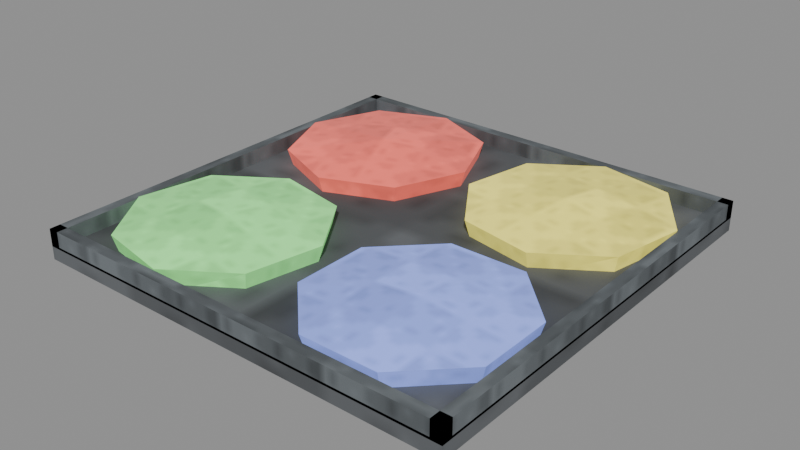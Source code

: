 # Source: architecture-crystal-foundation-4m.blend  (saved by Blender 5.0.118; exported with 4.5.12 LTS)
import bpy
from mathutils import Matrix  # noqa: F401  (used for matrix-valued properties, if any)

bpy.ops.wm.read_factory_settings(use_empty=True)
scene = bpy.context.scene
scene.name = 'Scene'

# ---- images (referenced by path relative to the original .blend; pixels are not part of the script)
import os
ASSET_DIR = os.environ.get("B2B_ASSET_DIR", "")  # directory of the original .blend (textures are referenced by path, not embedded)
HERE = os.path.dirname(os.path.abspath(__file__))  # packed textures are extracted next to this script under _unpacked/

def load_image(name, relpath, width, height, colorspace="sRGB"):
    """Load a texture the original file referenced (path relative to the .blend, or extracted next to this script)."""
    p = next((c for c in (os.path.join(HERE, relpath), os.path.join(ASSET_DIR, relpath)) if relpath and os.path.exists(c)), "")
    if p:
        img = bpy.data.images.load(p, check_existing=True)
        img.name = name
    else:  # same state as the original file: an image datablock whose file is absent (Cycles renders it pink)
        img = bpy.data.images.new(name, width, height)
        img.source = "FILE"
        img.filepath = "//" + (relpath or name)
    img.colorspace_settings.name = colorspace
    return img
img_magenheim_surface_crystal = load_image('magenheim.surface.crystal', '_unpacked/13aac57fc9315b39.0b82ce2e.png', 64, 64, 'sRGB')

# ---- materials (node trees are filled in below, after node groups)
mat_magenheim_architecture_architecture_crystal_foundation_4m_darks = bpy.data.materials.new('magenheim.architecture.architecture-crystal-foundation-4m.darks')
mat_magenheim_architecture_architecture_crystal_foundation_4m_darks.use_backface_culling = True
mat_magenheim_architecture_architecture_crystal_foundation_4m_rainb = bpy.data.materials.new('magenheim.architecture.architecture-crystal-foundation-4m.rainb')
mat_magenheim_architecture_architecture_crystal_foundation_4m_rainb.use_backface_culling = True
mat_magenheim_architecture_architecture_crystal_foundation_4m_rai = bpy.data.materials.new('magenheim.architecture.architecture-crystal-foundation-4m.rai')
mat_magenheim_architecture_architecture_crystal_foundation_4m_rai.use_backface_culling = True
mat_magenheim_architecture_architecture_crystal_foundation_4m_rain = bpy.data.materials.new('magenheim.architecture.architecture-crystal-foundation-4m.rain')
mat_magenheim_architecture_architecture_crystal_foundation_4m_rain.use_backface_culling = True
mat_magenheim_architecture_architecture_crystal_foundation_4m_ra = bpy.data.materials.new('magenheim.architecture.architecture-crystal-foundation-4m.ra')
mat_magenheim_architecture_architecture_crystal_foundation_4m_ra.use_backface_culling = True
mat_magenheim_architecture_architecture_crystal_foundation_4m_iron = bpy.data.materials.new('magenheim.architecture.architecture-crystal-foundation-4m.iron')
mat_magenheim_architecture_architecture_crystal_foundation_4m_iron.use_backface_culling = True

# ---- material node trees
mat_magenheim_architecture_architecture_crystal_foundation_4m_darks.use_nodes = True; mat_magenheim_architecture_architecture_crystal_foundation_4m_darks.node_tree.nodes.clear()
_N = mat_magenheim_architecture_architecture_crystal_foundation_4m_darks.node_tree.nodes; _L = mat_magenheim_architecture_architecture_crystal_foundation_4m_darks.node_tree.links
n0 = _N.new('ShaderNodeBsdfPrincipled'); n0.name = 'Principled BSDF'; n0.location = (-200, 100)
n0.inputs[1].default_value = 0.02
n0.inputs[2].default_value = 0.9
n0.inputs[27].default_value = (0.0, 0.0, 0.0, 1.0)
n0.inputs[28].default_value = 1.0
n1 = _N.new('ShaderNodeOutputMaterial'); n1.name = 'Material Output'; n1.location = (200, 100)
n2 = _N.new('ShaderNodeTexImage'); n2.name = 'Image Texture'; n2.location = (0, 0)
n2.image = img_magenheim_surface_crystal
n3 = _N.new('ShaderNodeMixRGB'); n3.name = 'Mix (Legacy)'; n3.location = (0, 0)
n3.blend_type = 'MULTIPLY'
n3.inputs[0].default_value = 1.0
n3.inputs[2].default_value = (0.13, 0.14, 0.15, 1.0)
_L.new(n0.outputs[0], n1.inputs[0])
_L.new(n2.outputs[0], n3.inputs[1])
_L.new(n3.outputs[0], n0.inputs[0])
n1.is_active_output = True
mat_magenheim_architecture_architecture_crystal_foundation_4m_rainb.use_nodes = True; mat_magenheim_architecture_architecture_crystal_foundation_4m_rainb.node_tree.nodes.clear()
_N = mat_magenheim_architecture_architecture_crystal_foundation_4m_rainb.node_tree.nodes; _L = mat_magenheim_architecture_architecture_crystal_foundation_4m_rainb.node_tree.links
n0 = _N.new('ShaderNodeBsdfPrincipled'); n0.name = 'Principled BSDF'; n0.location = (-200, 100)
n0.inputs[1].default_value = 0.02
n0.inputs[2].default_value = 0.22
n0.inputs[27].default_value = (0.48, 0.0768, 0.0576, 1.0)
n0.inputs[28].default_value = 1.0
n1 = _N.new('ShaderNodeOutputMaterial'); n1.name = 'Material Output'; n1.location = (200, 100)
n2 = _N.new('ShaderNodeTexImage'); n2.name = 'Image Texture'; n2.location = (0, 0)
n2.image = img_magenheim_surface_crystal
n3 = _N.new('ShaderNodeMixRGB'); n3.name = 'Mix (Legacy)'; n3.location = (0, 0)
n3.blend_type = 'MULTIPLY'
n3.inputs[0].default_value = 1.0
n3.inputs[2].default_value = (1.0, 0.16, 0.12, 1.0)
_L.new(n0.outputs[0], n1.inputs[0])
_L.new(n2.outputs[0], n3.inputs[1])
_L.new(n3.outputs[0], n0.inputs[0])
n1.is_active_output = True
mat_magenheim_architecture_architecture_crystal_foundation_4m_rai.use_nodes = True; mat_magenheim_architecture_architecture_crystal_foundation_4m_rai.node_tree.nodes.clear()
_N = mat_magenheim_architecture_architecture_crystal_foundation_4m_rai.node_tree.nodes; _L = mat_magenheim_architecture_architecture_crystal_foundation_4m_rai.node_tree.links
n0 = _N.new('ShaderNodeBsdfPrincipled'); n0.name = 'Principled BSDF'; n0.location = (-200, 100)
n0.inputs[1].default_value = 0.02
n0.inputs[2].default_value = 0.22
n0.inputs[27].default_value = (0.144, 0.456, 0.1344, 1.0)
n0.inputs[28].default_value = 1.0
n1 = _N.new('ShaderNodeOutputMaterial'); n1.name = 'Material Output'; n1.location = (200, 100)
n2 = _N.new('ShaderNodeTexImage'); n2.name = 'Image Texture'; n2.location = (0, 0)
n2.image = img_magenheim_surface_crystal
n3 = _N.new('ShaderNodeMixRGB'); n3.name = 'Mix (Legacy)'; n3.location = (0, 0)
n3.blend_type = 'MULTIPLY'
n3.inputs[0].default_value = 1.0
n3.inputs[2].default_value = (0.3, 0.95, 0.28, 1.0)
_L.new(n0.outputs[0], n1.inputs[0])
_L.new(n2.outputs[0], n3.inputs[1])
_L.new(n3.outputs[0], n0.inputs[0])
n1.is_active_output = True
mat_magenheim_architecture_architecture_crystal_foundation_4m_rain.use_nodes = True; mat_magenheim_architecture_architecture_crystal_foundation_4m_rain.node_tree.nodes.clear()
_N = mat_magenheim_architecture_architecture_crystal_foundation_4m_rain.node_tree.nodes; _L = mat_magenheim_architecture_architecture_crystal_foundation_4m_rain.node_tree.links
n0 = _N.new('ShaderNodeBsdfPrincipled'); n0.name = 'Principled BSDF'; n0.location = (-200, 100)
n0.inputs[1].default_value = 0.02
n0.inputs[2].default_value = 0.22
n0.inputs[27].default_value = (0.48, 0.432, 0.0768, 1.0)
n0.inputs[28].default_value = 1.0
n1 = _N.new('ShaderNodeOutputMaterial'); n1.name = 'Material Output'; n1.location = (200, 100)
n2 = _N.new('ShaderNodeTexImage'); n2.name = 'Image Texture'; n2.location = (0, 0)
n2.image = img_magenheim_surface_crystal
n3 = _N.new('ShaderNodeMixRGB'); n3.name = 'Mix (Legacy)'; n3.location = (0, 0)
n3.blend_type = 'MULTIPLY'
n3.inputs[0].default_value = 1.0
n3.inputs[2].default_value = (1.0, 0.9, 0.16, 1.0)
_L.new(n0.outputs[0], n1.inputs[0])
_L.new(n2.outputs[0], n3.inputs[1])
_L.new(n3.outputs[0], n0.inputs[0])
n1.is_active_output = True
mat_magenheim_architecture_architecture_crystal_foundation_4m_ra.use_nodes = True; mat_magenheim_architecture_architecture_crystal_foundation_4m_ra.node_tree.nodes.clear()
_N = mat_magenheim_architecture_architecture_crystal_foundation_4m_ra.node_tree.nodes; _L = mat_magenheim_architecture_architecture_crystal_foundation_4m_ra.node_tree.links
n0 = _N.new('ShaderNodeBsdfPrincipled'); n0.name = 'Principled BSDF'; n0.location = (-200, 100)
n0.inputs[1].default_value = 0.02
n0.inputs[2].default_value = 0.22
n0.inputs[27].default_value = (0.1344, 0.1824, 0.48, 1.0)
n0.inputs[28].default_value = 1.0
n1 = _N.new('ShaderNodeOutputMaterial'); n1.name = 'Material Output'; n1.location = (200, 100)
n2 = _N.new('ShaderNodeTexImage'); n2.name = 'Image Texture'; n2.location = (0, 0)
n2.image = img_magenheim_surface_crystal
n3 = _N.new('ShaderNodeMixRGB'); n3.name = 'Mix (Legacy)'; n3.location = (0, 0)
n3.blend_type = 'MULTIPLY'
n3.inputs[0].default_value = 1.0
n3.inputs[2].default_value = (0.28, 0.38, 1.0, 1.0)
_L.new(n0.outputs[0], n1.inputs[0])
_L.new(n2.outputs[0], n3.inputs[1])
_L.new(n3.outputs[0], n0.inputs[0])
n1.is_active_output = True
mat_magenheim_architecture_architecture_crystal_foundation_4m_iron.use_nodes = True; mat_magenheim_architecture_architecture_crystal_foundation_4m_iron.node_tree.nodes.clear()
_N = mat_magenheim_architecture_architecture_crystal_foundation_4m_iron.node_tree.nodes; _L = mat_magenheim_architecture_architecture_crystal_foundation_4m_iron.node_tree.links
n0 = _N.new('ShaderNodeBsdfPrincipled'); n0.name = 'Principled BSDF'; n0.location = (-200, 100)
n0.inputs[1].default_value = 0.62
n0.inputs[2].default_value = 0.7
n0.inputs[27].default_value = (0.0, 0.0, 0.0, 1.0)
n0.inputs[28].default_value = 1.0
n1 = _N.new('ShaderNodeOutputMaterial'); n1.name = 'Material Output'; n1.location = (200, 100)
n2 = _N.new('ShaderNodeTexImage'); n2.name = 'Image Texture'; n2.location = (0, 0)
n2.image = img_magenheim_surface_crystal
n3 = _N.new('ShaderNodeMixRGB'); n3.name = 'Mix (Legacy)'; n3.location = (0, 0)
n3.blend_type = 'MULTIPLY'
n3.inputs[0].default_value = 1.0
n3.inputs[2].default_value = (0.25, 0.28, 0.3, 1.0)
_L.new(n0.outputs[0], n1.inputs[0])
_L.new(n2.outputs[0], n3.inputs[1])
_L.new(n3.outputs[0], n0.inputs[0])
n1.is_active_output = True

# ---- meshes
me_shadow_bed = bpy.data.meshes.new('shadow-bed')
me_shadow_bed.from_pydata([(-2.0, 2.0, -0.07), (2.0, 2.0, -0.07), (2.0, 2.0, 0.07), (-2.0, 2.0, 0.07), (-2.0, -2.0, -0.07), (2.0, -2.0, -0.07), (2.0, -2.0, 0.07), (-2.0, -2.0, 0.07)], [], [(0, 3, 2), (0, 2, 1), (4, 5, 6), (4, 6, 7), (0, 4, 7), (0, 7, 3), (1, 2, 6), (1, 6, 5), (0, 1, 5), (0, 5, 4), (3, 7, 6), (3, 6, 2)])
_uv = me_shadow_bed.uv_layers.new(name='UVMap')
_uv.uv.foreach_set('vector', [0.5207, 0.4966, 0.5034, 0.4966, 0.5034, 0.003389, 0.5207, 0.4966, 0.5034, 0.003389, 0.5207, 0.003389, 0.5207, 0.5034, 0.5207, 0.9966, 0.5034, 0.9966, 0.5207, 0.5034, 0.5034, 0.9966, 0.5034, 0.5034, 0.5447, 0.003389, 0.5447, 0.4966, 0.5274, 0.4966, 0.5447, 0.003389, 0.5274, 0.4966, 0.5274, 0.003389, 0.5447, 0.9966, 0.5274, 0.9966, 0.5274, 0.5034, 0.5447, 0.9966, 0.5274, 0.5034, 0.5447, 0.5034, 0.4966, 0.003389, 0.4966, 0.4966, 0.003389, 0.4966, 0.4966, 0.003389, 0.003389, 0.4966, 0.003389, 0.003389, 0.4966, 0.9966, 0.003389, 0.9966, 0.003389, 0.5034, 0.4966, 0.9966, 0.003389, 0.5034, 0.4966, 0.5034])
me_shadow_bed.materials.append(mat_magenheim_architecture_architecture_crystal_foundation_4m_darks)
me_shadow_bed.update()
me_facet_0_0 = bpy.data.meshes.new('facet-0-0')
me_facet_0_0.from_pydata([(0.8464, 0.0, -0.159), (0.5985, -0.5985, -0.159), (0.0, -0.8464, -0.159), (-0.5985, -0.5985, -0.159), (-0.8464, 1.192e-07, -0.159), (-0.5985, 0.5985, -0.159), (0.0, 0.8464, -0.159), (0.5985, 0.5985, -0.159), (0.92, 0.0, 0.093), (0.6505, -0.6505, 0.093), (0.0, -0.92, 0.093), (-0.6505, -0.6505, 0.093), (-0.92, 1.192e-07, 0.093), (-0.6505, 0.6505, 0.093), (0.0, 0.92, 0.093), (0.6505, 0.6505, 0.093), (0.0, 0.0, 0.165), (0.0, 0.0, -0.165)], [], [(17, 0, 1), (0, 8, 1), (1, 8, 9), (16, 9, 8), (17, 1, 2), (1, 9, 2), (2, 9, 10), (16, 10, 9), (17, 2, 3), (2, 10, 3), (3, 10, 11), (16, 11, 10), (17, 3, 4), (3, 11, 4), (4, 11, 12), (16, 12, 11), (17, 4, 5), (4, 12, 5), (5, 12, 13), (16, 13, 12), (17, 5, 6), (5, 13, 6), (6, 13, 14), (16, 14, 13), (17, 6, 7), (6, 14, 7), (7, 14, 15), (16, 15, 14), (17, 7, 0), (7, 15, 0), (0, 15, 8), (16, 8, 15)])
_uv = me_facet_0_0.uv_layers.new(name='UVMap')
_uv.uv.foreach_set('vector', [0.2398, 0.7602, 0.004147, 0.6627, 0.1422, 0.5246, 0.5246, 0.02463, 0.6002, 0.004147, 0.5606, 0.1627, 0.5606, 0.1627, 0.6002, 0.004147, 0.6392, 0.1542, 0.2602, 0.2602, 0.3663, 0.004147, 0.5163, 0.1542, 0.2398, 0.7602, 0.1422, 0.5246, 0.3373, 0.5246, 0.5606, 0.1627, 0.6392, 0.1542, 0.5606, 0.3578, 0.5606, 0.3578, 0.6392, 0.1542, 0.6392, 0.3663, 0.2602, 0.2602, 0.1542, 0.004147, 0.3663, 0.004147, 0.2398, 0.7602, 0.3373, 0.5246, 0.4754, 0.6627, 0.5606, 0.3578, 0.6392, 0.3663, 0.5246, 0.4959, 0.5246, 0.4959, 0.6392, 0.3663, 0.6002, 0.5163, 0.2602, 0.2602, 0.004147, 0.1542, 0.1542, 0.004147, 0.2398, 0.7602, 0.4754, 0.6627, 0.4754, 0.8578, 0.6475, 0.5415, 0.7248, 0.5246, 0.6685, 0.7356, 0.6685, 0.7356, 0.7248, 0.5246, 0.7476, 0.7356, 0.2602, 0.2602, 0.004147, 0.3663, 0.004147, 0.1542, 0.2398, 0.7602, 0.4754, 0.8578, 0.3373, 0.9959, 0.6685, 0.7356, 0.7476, 0.7356, 0.6475, 0.8766, 0.6475, 0.8766, 0.7476, 0.7356, 0.7248, 0.8889, 0.2602, 0.2602, 0.1542, 0.5163, 0.004147, 0.3663, 0.2398, 0.7602, 0.3373, 0.9959, 0.1422, 0.9959, 0.7621, 0.4959, 0.6866, 0.5163, 0.7262, 0.3578, 0.7262, 0.3578, 0.6866, 0.5163, 0.6475, 0.3663, 0.2602, 0.2602, 0.3663, 0.5163, 0.1542, 0.5163, 0.2398, 0.7602, 0.1422, 0.9959, 0.004147, 0.8578, 0.7262, 0.3578, 0.6475, 0.3663, 0.7262, 0.1627, 0.7262, 0.1627, 0.6475, 0.3663, 0.6475, 0.1542, 0.2602, 0.2602, 0.5163, 0.3663, 0.3663, 0.5163, 0.2398, 0.7602, 0.004147, 0.8578, 0.004147, 0.6627, 0.7262, 0.1627, 0.6475, 0.1542, 0.7621, 0.02463, 0.7621, 0.02463, 0.6475, 0.1542, 0.6866, 0.004147, 0.2602, 0.2602, 0.5163, 0.1542, 0.5163, 0.3663])
me_facet_0_0.materials.append(mat_magenheim_architecture_architecture_crystal_foundation_4m_rainb)
me_facet_0_0.update()
me_facet_0_1 = bpy.data.meshes.new('facet-0-1')
me_facet_0_1.from_pydata([(0.8301, 0.1651, -0.159), (0.7038, -0.4702, -0.159), (0.1651, -0.8301, -0.159), (-0.4702, -0.7038, -0.159), (-0.8301, -0.1651, -0.159), (-0.7038, 0.4702, -0.159), (-0.1651, 0.8301, -0.159), (0.4702, 0.7038, -0.159), (0.9023, 0.1795, 0.093), (0.765, -0.5111, 0.093), (0.1795, -0.9023, 0.093), (-0.5111, -0.765, 0.093), (-0.9023, -0.1795, 0.093), (-0.765, 0.5111, 0.093), (-0.1795, 0.9023, 0.093), (0.5111, 0.765, 0.093), (0.0, 0.0, 0.165), (0.0, 0.0, -0.165)], [], [(17, 0, 1), (0, 8, 1), (1, 8, 9), (16, 9, 8), (17, 1, 2), (1, 9, 2), (2, 9, 10), (16, 10, 9), (17, 2, 3), (2, 10, 3), (3, 10, 11), (16, 11, 10), (17, 3, 4), (3, 11, 4), (4, 11, 12), (16, 12, 11), (17, 4, 5), (4, 12, 5), (5, 12, 13), (16, 13, 12), (17, 5, 6), (5, 13, 6), (6, 13, 14), (16, 14, 13), (17, 6, 7), (6, 14, 7), (7, 14, 15), (16, 15, 14), (17, 7, 0), (7, 15, 0), (0, 15, 8), (16, 8, 15)])
_uv = me_facet_0_1.uv_layers.new(name='UVMap')
_uv.uv.foreach_set('vector', [0.2398, 0.7602, 0.1426, 0.5255, 0.337, 0.5255, 0.6354, 0.01357, 0.7137, 0.005117, 0.6354, 0.208, 0.6354, 0.208, 0.7137, 0.005117, 0.7137, 0.2164, 0.2602, 0.2602, 0.1545, 0.005117, 0.3659, 0.005117, 0.2398, 0.7602, 0.337, 0.5255, 0.4745, 0.663, 0.6354, 0.6118, 0.7034, 0.5738, 0.7034, 0.7365, 0.6354, 0.3989, 0.6354, 0.2267, 0.7053, 0.3644, 0.2602, 0.2602, 0.005117, 0.1545, 0.1545, 0.005117, 0.2398, 0.7602, 0.4745, 0.663, 0.4745, 0.8574, 0.5255, 0.02193, 0.6025, 0.005117, 0.5464, 0.2152, 0.5464, 0.2152, 0.6025, 0.005117, 0.6252, 0.2152, 0.2602, 0.2602, 0.005117, 0.3659, 0.005117, 0.1545, 0.2398, 0.7602, 0.4745, 0.8574, 0.337, 0.9949, 0.5464, 0.2152, 0.6252, 0.2152, 0.5255, 0.3557, 0.5255, 0.3557, 0.6252, 0.2152, 0.6025, 0.368, 0.2602, 0.2602, 0.1545, 0.5153, 0.005117, 0.3659, 0.2398, 0.7602, 0.337, 0.9949, 0.1426, 0.9949, 0.5255, 0.395, 0.6025, 0.3782, 0.5464, 0.5883, 0.5464, 0.5883, 0.6025, 0.3782, 0.6252, 0.5883, 0.2602, 0.2602, 0.3659, 0.5153, 0.1545, 0.5153, 0.2398, 0.7602, 0.1426, 0.9949, 0.005117, 0.8574, 0.5464, 0.5883, 0.6252, 0.5883, 0.5255, 0.7288, 0.5255, 0.7288, 0.6252, 0.5883, 0.6025, 0.741, 0.2602, 0.2602, 0.5153, 0.3659, 0.3659, 0.5153, 0.2398, 0.7602, 0.005117, 0.8574, 0.005117, 0.663, 0.5255, 0.7597, 0.6039, 0.7513, 0.5255, 0.9541, 0.5255, 0.9541, 0.6039, 0.7513, 0.6039, 0.9626, 0.2602, 0.2602, 0.5153, 0.1545, 0.5153, 0.3659, 0.2398, 0.7602, 0.005117, 0.663, 0.1426, 0.5255, 0.6354, 0.7848, 0.7034, 0.7468, 0.7034, 0.9095, 0.6354, 0.5628, 0.7133, 0.4092, 0.7133, 0.5636, 0.2602, 0.2602, 0.3659, 0.005117, 0.5153, 0.1545])
me_facet_0_1.materials.append(mat_magenheim_architecture_architecture_crystal_foundation_4m_rai)
me_facet_0_1.update()
me_facet_1_0 = bpy.data.meshes.new('facet-1-0')
me_facet_1_0.from_pydata([(0.8301, 0.1651, -0.159), (0.7038, -0.4702, -0.159), (0.1651, -0.8301, -0.159), (-0.4702, -0.7038, -0.159), (-0.8301, -0.1651, -0.159), (-0.7038, 0.4702, -0.159), (-0.1651, 0.8301, -0.159), (0.4702, 0.7038, -0.159), (0.9023, 0.1795, 0.093), (0.765, -0.5111, 0.093), (0.1795, -0.9023, 0.093), (-0.5111, -0.765, 0.093), (-0.9023, -0.1795, 0.093), (-0.765, 0.5111, 0.093), (-0.1795, 0.9023, 0.093), (0.5111, 0.765, 0.093), (0.0, 0.0, 0.165), (0.0, 0.0, -0.165)], [], [(17, 0, 1), (0, 8, 1), (1, 8, 9), (16, 9, 8), (17, 1, 2), (1, 9, 2), (2, 9, 10), (16, 10, 9), (17, 2, 3), (2, 10, 3), (3, 10, 11), (16, 11, 10), (17, 3, 4), (3, 11, 4), (4, 11, 12), (16, 12, 11), (17, 4, 5), (4, 12, 5), (5, 12, 13), (16, 13, 12), (17, 5, 6), (5, 13, 6), (6, 13, 14), (16, 14, 13), (17, 6, 7), (6, 14, 7), (7, 14, 15), (16, 15, 14), (17, 7, 0), (7, 15, 0), (0, 15, 8), (16, 8, 15)])
_uv = me_facet_1_0.uv_layers.new(name='UVMap')
_uv.uv.foreach_set('vector', [0.2398, 0.7602, 0.005206, 0.8574, 0.005206, 0.663, 0.5256, 0.3951, 0.6026, 0.3783, 0.5465, 0.5884, 0.5465, 0.5884, 0.6026, 0.3783, 0.6252, 0.5884, 0.2602, 0.2602, 0.5152, 0.1546, 0.5152, 0.3658, 0.2398, 0.7602, 0.005206, 0.663, 0.1426, 0.5256, 0.5465, 0.5884, 0.6252, 0.5884, 0.5256, 0.7288, 0.7139, 0.208, 0.6745, 0.3658, 0.6356, 0.2164, 0.2602, 0.2602, 0.3658, 0.005206, 0.5152, 0.1546, 0.2398, 0.7602, 0.1426, 0.5256, 0.337, 0.5256, 0.7139, 0.208, 0.6356, 0.2164, 0.7139, 0.01366, 0.7139, 0.01366, 0.6356, 0.2164, 0.6356, 0.005206, 0.2602, 0.2602, 0.1546, 0.005206, 0.3658, 0.005206, 0.2398, 0.7602, 0.337, 0.5256, 0.4744, 0.663, 0.7243, 0.04321, 0.7924, 0.005206, 0.7924, 0.1679, 0.6356, 0.917, 0.712, 0.7627, 0.7135, 0.917, 0.2602, 0.2602, 0.005206, 0.1546, 0.1546, 0.005206, 0.2398, 0.7602, 0.4744, 0.663, 0.4744, 0.8574, 0.5256, 0.02201, 0.6026, 0.005206, 0.5465, 0.2152, 0.5465, 0.2152, 0.6026, 0.005206, 0.6252, 0.2152, 0.2602, 0.2602, 0.005206, 0.3658, 0.005206, 0.1546, 0.2398, 0.7602, 0.4744, 0.8574, 0.337, 0.9948, 0.5465, 0.2152, 0.6252, 0.2152, 0.5256, 0.3557, 0.5256, 0.3557, 0.6252, 0.2152, 0.6026, 0.3679, 0.2602, 0.2602, 0.1546, 0.5152, 0.005206, 0.3658, 0.2398, 0.7602, 0.337, 0.9948, 0.1426, 0.9948, 0.6356, 0.3847, 0.7139, 0.3762, 0.6356, 0.579, 0.6356, 0.579, 0.7139, 0.3762, 0.7139, 0.5875, 0.2602, 0.2602, 0.3658, 0.5152, 0.1546, 0.5152, 0.2398, 0.7602, 0.1426, 0.9948, 0.005206, 0.8574, 0.7243, 0.2163, 0.7924, 0.1783, 0.7924, 0.3409, 0.6356, 0.7515, 0.7135, 0.5979, 0.7135, 0.7522, 0.2602, 0.2602, 0.5152, 0.3658, 0.3658, 0.5152])
me_facet_1_0.materials.append(mat_magenheim_architecture_architecture_crystal_foundation_4m_rain)
me_facet_1_0.update()
me_facet_1_1 = bpy.data.meshes.new('facet-1-1')
me_facet_1_1.from_pydata([(0.782, 0.3239, -0.159), (0.782, -0.3239, -0.159), (0.3239, -0.782, -0.159), (-0.3239, -0.782, -0.159), (-0.782, -0.3239, -0.159), (-0.782, 0.3239, -0.159), (-0.3239, 0.782, -0.159), (0.3239, 0.782, -0.159), (0.85, 0.3521, 0.093), (0.85, -0.3521, 0.093), (0.3521, -0.85, 0.093), (-0.3521, -0.85, 0.093), (-0.85, -0.3521, 0.093), (-0.85, 0.3521, 0.093), (-0.3521, 0.85, 0.093), (0.3521, 0.85, 0.093), (0.0, 0.0, 0.165), (0.0, 0.0, -0.165)], [], [(17, 0, 1), (0, 8, 1), (1, 8, 9), (16, 9, 8), (17, 1, 2), (1, 9, 2), (2, 9, 10), (16, 10, 9), (17, 2, 3), (2, 10, 3), (3, 10, 11), (16, 11, 10), (17, 3, 4), (3, 11, 4), (4, 11, 12), (16, 12, 11), (17, 4, 5), (4, 12, 5), (5, 12, 13), (16, 13, 12), (17, 5, 6), (5, 13, 6), (6, 13, 14), (16, 14, 13), (17, 6, 7), (6, 14, 7), (7, 14, 15), (16, 15, 14), (17, 7, 0), (7, 15, 0), (0, 15, 8), (16, 8, 15)])
_uv = me_facet_1_1.uv_layers.new(name='UVMap')
_uv.uv.foreach_set('vector', [0.7602, 0.2398, 0.8578, 0.4752, 0.6627, 0.4752, 0.6034, 0.6422, 0.5248, 0.6338, 0.6393, 0.5043, 0.6393, 0.5043, 0.5248, 0.6338, 0.5639, 0.4839, 0.2602, 0.2602, 0.1542, 0.004338, 0.3662, 0.004338, 0.7602, 0.2398, 0.6627, 0.4752, 0.5248, 0.3373, 0.08292, 0.7283, 0.004338, 0.7368, 0.08292, 0.5333, 0.08292, 0.5333, 0.004338, 0.7368, 0.004338, 0.5248, 0.2602, 0.2602, 0.004338, 0.1542, 0.1542, 0.004338, 0.7602, 0.2398, 0.5248, 0.3373, 0.5248, 0.1422, 0.748, 0.8356, 0.6707, 0.8479, 0.727, 0.6946, 0.727, 0.6946, 0.6707, 0.8479, 0.648, 0.6946, 0.2602, 0.2602, 0.004338, 0.3662, 0.004338, 0.1542, 0.7602, 0.2398, 0.5248, 0.1422, 0.6627, 0.004338, 0.727, 0.6946, 0.648, 0.6946, 0.748, 0.5007, 0.748, 0.5007, 0.648, 0.6946, 0.6707, 0.4839, 0.2602, 0.2602, 0.1542, 0.5161, 0.004338, 0.3662, 0.7602, 0.2398, 0.6627, 0.004338, 0.8578, 0.004338, 0.8566, 0.8356, 0.7794, 0.8479, 0.8357, 0.6946, 0.8357, 0.6946, 0.7794, 0.8479, 0.7566, 0.6946, 0.2602, 0.2602, 0.3662, 0.5161, 0.1542, 0.5161, 0.7602, 0.2398, 0.8578, 0.004338, 0.9957, 0.1422, 0.8357, 0.6946, 0.7566, 0.6946, 0.8566, 0.5007, 0.8566, 0.5007, 0.7566, 0.6946, 0.7794, 0.4839, 0.2602, 0.2602, 0.5161, 0.3662, 0.3662, 0.5161, 0.7602, 0.2398, 0.9957, 0.1422, 0.9957, 0.3373, 0.6393, 0.9752, 0.5639, 0.9957, 0.6034, 0.8373, 0.6034, 0.8373, 0.5639, 0.9957, 0.5248, 0.8458, 0.2602, 0.2602, 0.5161, 0.1542, 0.5161, 0.3662, 0.7602, 0.2398, 0.9957, 0.3373, 0.8578, 0.4752, 0.6034, 0.8373, 0.5248, 0.8458, 0.6034, 0.6422, 0.6034, 0.6422, 0.5248, 0.8458, 0.5248, 0.6338, 0.2602, 0.2602, 0.3662, 0.004338, 0.5161, 0.1542])
me_facet_1_1.materials.append(mat_magenheim_architecture_architecture_crystal_foundation_4m_ra)
me_facet_1_1.update()
me_edge_north = bpy.data.meshes.new('edge-north')
me_edge_north.from_pydata([(-2.0, 0.05, -0.08), (2.0, 0.05, -0.08), (2.0, 0.05, 0.08), (-2.0, 0.05, 0.08), (-2.0, -0.05, -0.08), (2.0, -0.05, -0.08), (2.0, -0.05, 0.08), (-2.0, -0.05, 0.08)], [], [(0, 3, 2), (0, 2, 1), (4, 5, 6), (4, 6, 7), (0, 4, 7), (0, 7, 3), (1, 2, 6), (1, 6, 5), (0, 1, 5), (0, 5, 4), (3, 7, 6), (3, 6, 2)])
_uv = me_edge_north.uv_layers.new(name='UVMap')
_uv.uv.foreach_set('vector', [0.04179, 0.9981, 0.001941, 0.9981, 0.001941, 0.001941, 0.04179, 0.9981, 0.001941, 0.001941, 0.04179, 0.001941, 0.08551, 0.001941, 0.08551, 0.9981, 0.04567, 0.9981, 0.08551, 0.001941, 0.04567, 0.9981, 0.04567, 0.001941, 0.1719, 0.04179, 0.147, 0.04179, 0.147, 0.001941, 0.1719, 0.04179, 0.147, 0.001941, 0.1719, 0.001941, 0.147, 0.08551, 0.147, 0.04567, 0.1719, 0.04567, 0.147, 0.08551, 0.1719, 0.04567, 0.1719, 0.08551, 0.1143, 0.001941, 0.1143, 0.9981, 0.0894, 0.9981, 0.1143, 0.001941, 0.0894, 0.9981, 0.0894, 0.001941, 0.1431, 0.9981, 0.1182, 0.9981, 0.1182, 0.001941, 0.1431, 0.9981, 0.1182, 0.001941, 0.1431, 0.001941])
me_edge_north.materials.append(mat_magenheim_architecture_architecture_crystal_foundation_4m_iron)
me_edge_north.update()
me_edge_south = bpy.data.meshes.new('edge-south')
me_edge_south.from_pydata([(-2.0, 0.05, -0.08), (2.0, 0.05, -0.08), (2.0, 0.05, 0.08), (-2.0, 0.05, 0.08), (-2.0, -0.05, -0.08), (2.0, -0.05, -0.08), (2.0, -0.05, 0.08), (-2.0, -0.05, 0.08)], [], [(0, 3, 2), (0, 2, 1), (4, 5, 6), (4, 6, 7), (0, 4, 7), (0, 7, 3), (1, 2, 6), (1, 6, 5), (0, 1, 5), (0, 5, 4), (3, 7, 6), (3, 6, 2)])
_uv = me_edge_south.uv_layers.new(name='UVMap')
_uv.uv.foreach_set('vector', [0.04179, 0.9981, 0.001941, 0.9981, 0.001941, 0.001941, 0.04179, 0.9981, 0.001941, 0.001941, 0.04179, 0.001941, 0.08551, 0.001941, 0.08551, 0.9981, 0.04567, 0.9981, 0.08551, 0.001941, 0.04567, 0.9981, 0.04567, 0.001941, 0.1719, 0.04179, 0.147, 0.04179, 0.147, 0.001941, 0.1719, 0.04179, 0.147, 0.001941, 0.1719, 0.001941, 0.147, 0.08551, 0.147, 0.04567, 0.1719, 0.04567, 0.147, 0.08551, 0.1719, 0.04567, 0.1719, 0.08551, 0.1143, 0.001941, 0.1143, 0.9981, 0.0894, 0.9981, 0.1143, 0.001941, 0.0894, 0.9981, 0.0894, 0.001941, 0.1431, 0.9981, 0.1182, 0.9981, 0.1182, 0.001941, 0.1431, 0.9981, 0.1182, 0.001941, 0.1431, 0.001941])
me_edge_south.materials.append(mat_magenheim_architecture_architecture_crystal_foundation_4m_iron)
me_edge_south.update()
me_edge_east = bpy.data.meshes.new('edge-east')
me_edge_east.from_pydata([(-0.05, 2.0, -0.08), (0.05, 2.0, -0.08), (0.05, 2.0, 0.08), (-0.05, 2.0, 0.08), (-0.05, -2.0, -0.08), (0.05, -2.0, -0.08), (0.05, -2.0, 0.08), (-0.05, -2.0, 0.08)], [], [(0, 3, 2), (0, 2, 1), (4, 5, 6), (4, 6, 7), (0, 4, 7), (0, 7, 3), (1, 2, 6), (1, 6, 5), (0, 1, 5), (0, 5, 4), (3, 7, 6), (3, 6, 2)])
_uv = me_edge_east.uv_layers.new(name='UVMap')
_uv.uv.foreach_set('vector', [0.147, 0.04179, 0.147, 0.001941, 0.1719, 0.001941, 0.147, 0.04179, 0.1719, 0.001941, 0.1719, 0.04179, 0.1719, 0.08551, 0.147, 0.08551, 0.147, 0.04567, 0.1719, 0.08551, 0.147, 0.04567, 0.1719, 0.04567, 0.04179, 0.001941, 0.04179, 0.9981, 0.001941, 0.9981, 0.04179, 0.001941, 0.001941, 0.9981, 0.001941, 0.001941, 0.08551, 0.9981, 0.04567, 0.9981, 0.04567, 0.001941, 0.08551, 0.9981, 0.04567, 0.001941, 0.08551, 0.001941, 0.1143, 0.9981, 0.0894, 0.9981, 0.0894, 0.001941, 0.1143, 0.9981, 0.0894, 0.001941, 0.1143, 0.001941, 0.1182, 0.9981, 0.1182, 0.001941, 0.1431, 0.001941, 0.1182, 0.9981, 0.1431, 0.001941, 0.1431, 0.9981])
me_edge_east.materials.append(mat_magenheim_architecture_architecture_crystal_foundation_4m_iron)
me_edge_east.update()
me_edge_west = bpy.data.meshes.new('edge-west')
me_edge_west.from_pydata([(-0.05, 2.0, -0.08), (0.05, 2.0, -0.08), (0.05, 2.0, 0.08), (-0.05, 2.0, 0.08), (-0.05, -2.0, -0.08), (0.05, -2.0, -0.08), (0.05, -2.0, 0.08), (-0.05, -2.0, 0.08)], [], [(0, 3, 2), (0, 2, 1), (4, 5, 6), (4, 6, 7), (0, 4, 7), (0, 7, 3), (1, 2, 6), (1, 6, 5), (0, 1, 5), (0, 5, 4), (3, 7, 6), (3, 6, 2)])
_uv = me_edge_west.uv_layers.new(name='UVMap')
_uv.uv.foreach_set('vector', [0.147, 0.04179, 0.147, 0.001941, 0.1719, 0.001941, 0.147, 0.04179, 0.1719, 0.001941, 0.1719, 0.04179, 0.1719, 0.08551, 0.147, 0.08551, 0.147, 0.04567, 0.1719, 0.08551, 0.147, 0.04567, 0.1719, 0.04567, 0.04179, 0.001941, 0.04179, 0.9981, 0.001941, 0.9981, 0.04179, 0.001941, 0.001941, 0.9981, 0.001941, 0.001941, 0.08551, 0.9981, 0.04567, 0.9981, 0.04567, 0.001941, 0.08551, 0.9981, 0.04567, 0.001941, 0.08551, 0.001941, 0.1143, 0.9981, 0.0894, 0.9981, 0.0894, 0.001941, 0.1143, 0.9981, 0.0894, 0.001941, 0.1143, 0.001941, 0.1182, 0.9981, 0.1182, 0.001941, 0.1431, 0.001941, 0.1182, 0.9981, 0.1431, 0.001941, 0.1431, 0.9981])
me_edge_west.materials.append(mat_magenheim_architecture_architecture_crystal_foundation_4m_iron)
me_edge_west.update()

# ---- objects
ob_shadow_bed = bpy.data.objects.new('shadow-bed', me_shadow_bed)
ob_facet_0_0 = bpy.data.objects.new('facet-0-0', me_facet_0_0)
ob_facet_0_1 = bpy.data.objects.new('facet-0-1', me_facet_0_1)
ob_facet_1_0 = bpy.data.objects.new('facet-1-0', me_facet_1_0)
ob_facet_1_1 = bpy.data.objects.new('facet-1-1', me_facet_1_1)
ob_edge_north = bpy.data.objects.new('edge-north', me_edge_north)
ob_edge_south = bpy.data.objects.new('edge-south', me_edge_south)
ob_edge_east = bpy.data.objects.new('edge-east', me_edge_east)
ob_edge_west = bpy.data.objects.new('edge-west', me_edge_west)

# ---- transforms, parenting, visibility, modifiers, constraints
ob_shadow_bed.location = (0.0, 0.0, 0.07)
ob_facet_0_0.location = (-1.0, 1.0, 0.199)
ob_facet_0_1.location = (-1.0, -1.0, 0.199)
ob_facet_1_0.location = (1.0, 1.0, 0.199)
ob_facet_1_1.location = (1.0, -1.0, 0.199)
ob_edge_north.location = (0.0, -1.95, 0.2)
ob_edge_south.location = (0.0, 1.95, 0.2)
ob_edge_east.location = (1.95, 0.0, 0.2)
ob_edge_west.location = (-1.95, 0.0, 0.2)

# ---- collection membership
scene.collection.objects.link(ob_shadow_bed)
scene.collection.objects.link(ob_facet_0_0)
scene.collection.objects.link(ob_facet_0_1)
scene.collection.objects.link(ob_facet_1_0)
scene.collection.objects.link(ob_facet_1_1)
scene.collection.objects.link(ob_edge_north)
scene.collection.objects.link(ob_edge_south)
scene.collection.objects.link(ob_edge_east)
scene.collection.objects.link(ob_edge_west)

# ---- scene / render settings (as saved in the file)
scene.frame_start = 1; scene.frame_end = 250; scene.frame_set(1)
scene.render.engine = 'BLENDER_EEVEE_NEXT'
scene.render.bake_bias = 0.0
scene.render.bake_samples = 0
scene.cycles.sampling_pattern = 'TABULATED_SOBOL'
scene.eevee.use_volume_custom_range = False
bpy.context.view_layer.update()

# ---- added for rendering (the .blend has no active camera and no usable light): camera, sun + grey world if the file has none
cam_auto = bpy.data.cameras.new('AutoCamera')
cam_auto.lens = 50.0
cam_auto.sensor_width = 36.0
cam_auto.clip_end = 1000.0
ob_auto_camera = bpy.data.objects.new('AutoCamera', cam_auto)
scene.collection.objects.link(ob_auto_camera)
ob_auto_camera.location = (5.24469, -6.29362, 4.37775)
ob_auto_camera.rotation_euler = (1.09748, -7.21219e-08, 0.694738)
scene.camera = ob_auto_camera
light_auto_sun = bpy.data.lights.new('AutoSun', 'SUN')
light_auto_sun.energy = 3.0
light_auto_sun.angle = 0.0523599
ob_auto_sun = bpy.data.objects.new('AutoSun', light_auto_sun)
scene.collection.objects.link(ob_auto_sun)
ob_auto_sun.rotation_euler = (0.872665, 0.174533, 0.523599)
if scene.world is None:
    world_auto = bpy.data.worlds.new('AutoWorld')
    world_auto.color = (0.3, 0.3, 0.3)
    scene.world = world_auto
bpy.context.view_layer.update()
